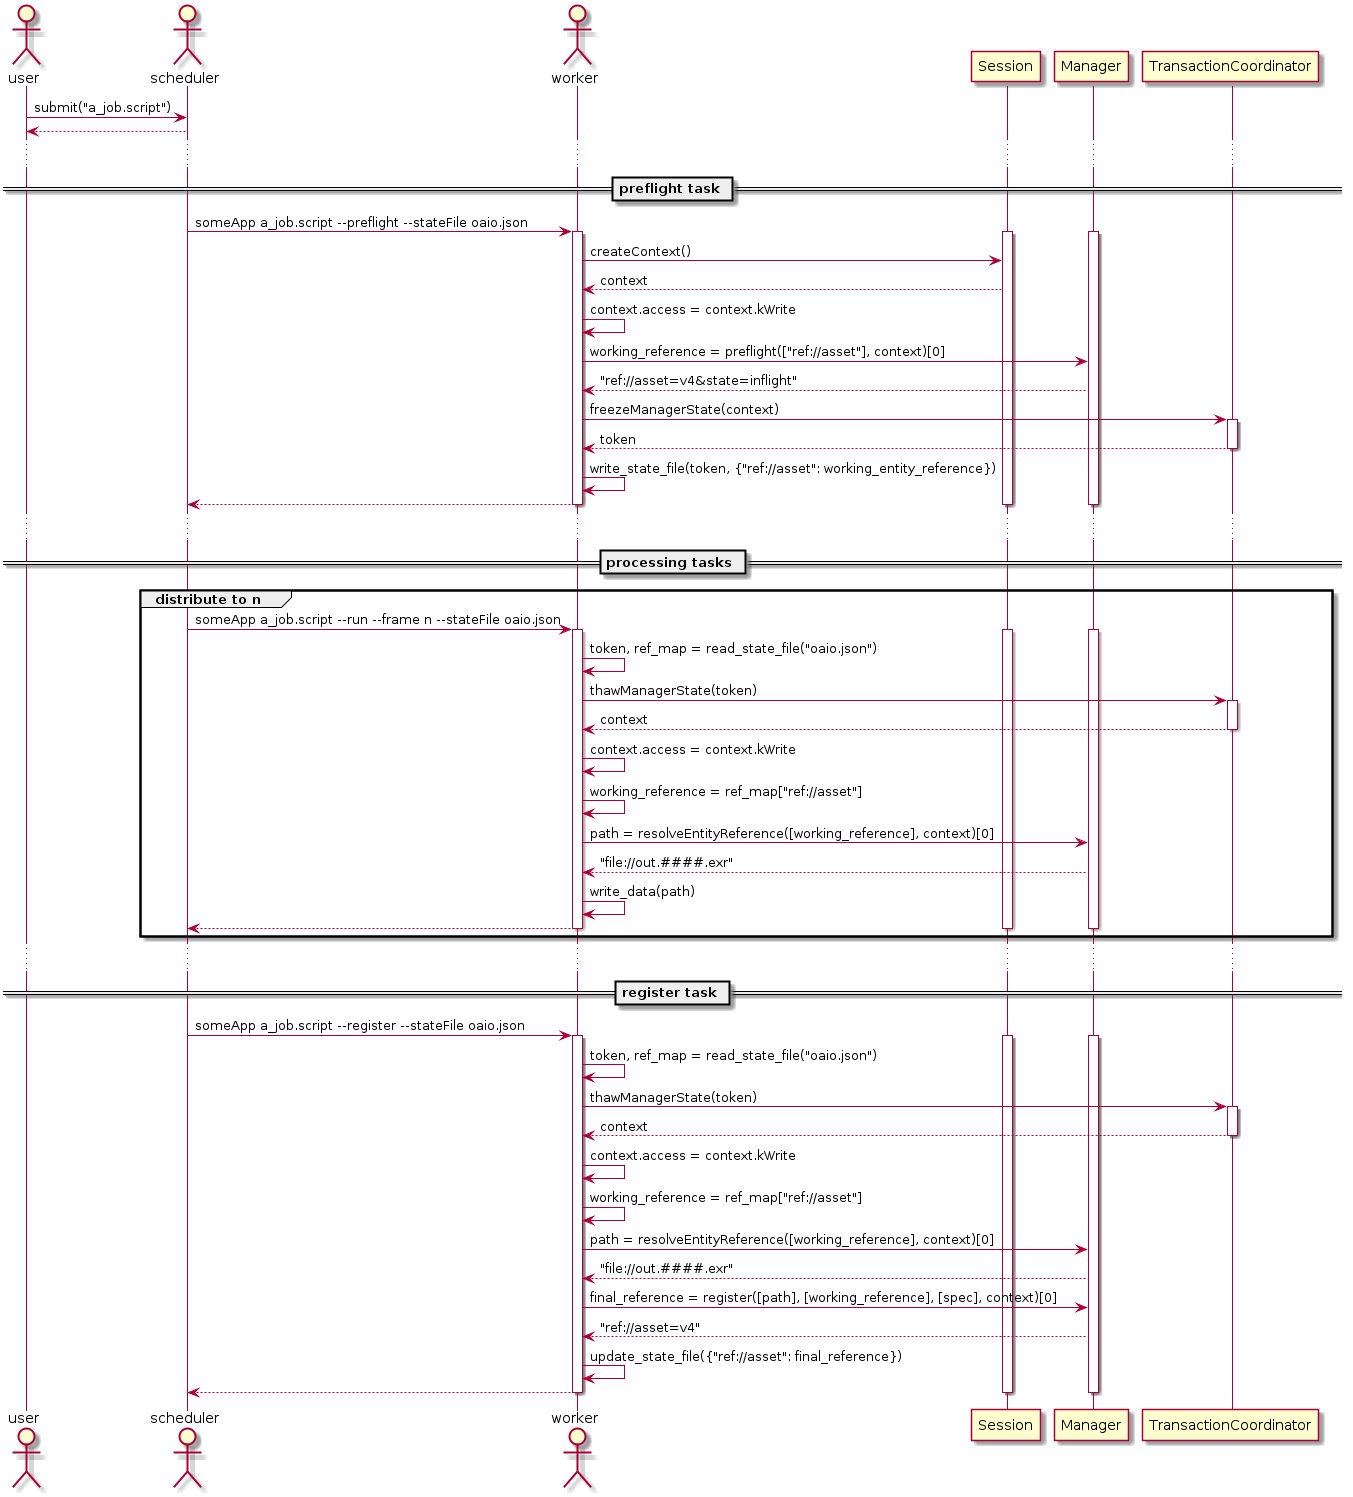

The diagram above was rendered by PlantUML. Its source (embedded in the PNG):
@startuml
actor user
actor scheduler
actor worker
user -> scheduler : submit("a_job.script")
scheduler --> user :
...
== preflight task ==
scheduler -> worker : someApp a_job.script ~--preflight --stateFile oaio.json
activate worker
activate Session
activate Manager
worker -> Session : createContext()
Session --> worker : context
worker -> worker : context.access = context.kWrite
worker -> Manager : working_reference = preflight(["ref://asset"], context)[0]
Manager --> worker : "ref://asset=v4&state=inflight"
worker -> TransactionCoordinator : freezeManagerState(context)
activate TransactionCoordinator
TransactionCoordinator --> worker : token
deactivate TransactionCoordinator
worker -> worker : write_state_file(token, {"ref://asset": working_entity_reference})
worker --> scheduler
deactivate Session
deactivate Manager
deactivate worker
...
== processing tasks ==
group distribute to n
    scheduler -> worker : someApp a_job.script ~--run ~--frame n --stateFile oaio.json
    activate worker
    activate Session
    activate Manager
    worker -> worker : token, ref_map = read_state_file("oaio.json")
    worker -> TransactionCoordinator : thawManagerState(token)
    activate TransactionCoordinator
    TransactionCoordinator --> worker : context
    deactivate TransactionCoordinator
    worker -> worker : context.access = context.kWrite
    worker -> worker : working_reference = ref_map["ref://asset"]
    worker -> Manager : path = resolveEntityReference([working_reference], context)[0]
    Manager --> worker : "file://out.####.exr"
    worker -> worker : write_data(path)
    worker --> scheduler
    deactivate Session
    deactivate Manager
    deactivate worker
end
...
== register task ==
scheduler -> worker : someApp a_job.script ~--register --stateFile oaio.json
activate worker
activate Session
activate Manager
worker -> worker : token, ref_map = read_state_file("oaio.json")
worker -> TransactionCoordinator : thawManagerState(token)
activate TransactionCoordinator
TransactionCoordinator --> worker : context
deactivate TransactionCoordinator
worker -> worker : context.access = context.kWrite
worker -> worker : working_reference = ref_map["ref://asset"]
worker -> Manager : path = resolveEntityReference([working_reference], context)[0]
Manager --> worker : "file://out.####.exr"
worker -> Manager : final_reference = register([path], [working_reference], [spec], context)[0]
Manager --> worker : "ref://asset=v4"
worker -> worker : update_state_file({"ref://asset": final_reference})
worker --> scheduler
deactivate Session
deactivate Manager
deactivate worker
@enduml